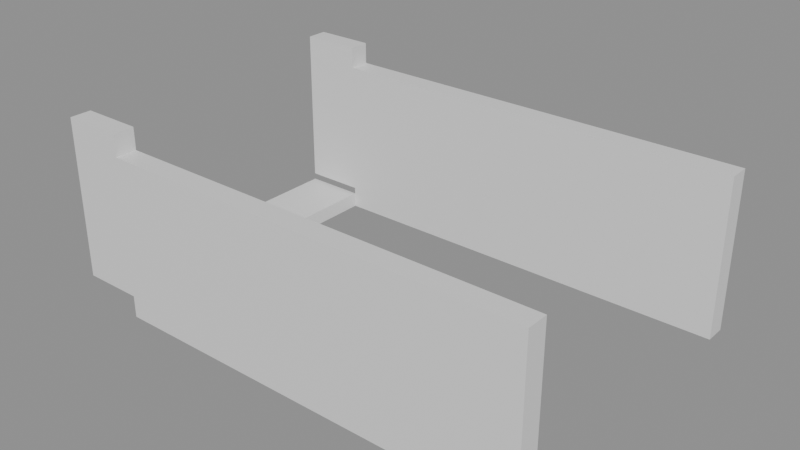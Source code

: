# Source: building_lego.blend  (saved by Blender 5.0.119; exported with 4.5.12 LTS)
import bpy
from mathutils import Matrix  # noqa: F401  (used for matrix-valued properties, if any)

bpy.ops.wm.read_factory_settings(use_empty=True)
scene = bpy.context.scene
scene.name = 'Scene'

# ---- collections
col_01_paredes_externas = bpy.data.collections.new('01_Paredes_Externas'); scene.collection.children.link(col_01_paredes_externas)
col_03_pisos_escadas = bpy.data.collections.new('03_Pisos_Escadas'); scene.collection.children.link(col_03_pisos_escadas)

# ---- materials (node trees are filled in below, after node groups)
mat_mat_parede_externa = bpy.data.materials.new('Mat_Parede_Externa')
mat_mat_pisos = bpy.data.materials.new('Mat_Pisos')

# ---- material node trees
mat_mat_parede_externa.use_nodes = True; mat_mat_parede_externa.node_tree.nodes.clear()
_N = mat_mat_parede_externa.node_tree.nodes; _L = mat_mat_parede_externa.node_tree.links
n0 = _N.new('ShaderNodeBsdfPrincipled'); n0.name = 'BSDF - Pré-fundamentado'; n0.location = (-200, 100)
n1 = _N.new('ShaderNodeOutputMaterial'); n1.name = 'Saída de material'; n1.location = (200, 100)
_L.new(n0.outputs[0], n1.inputs[0])
n1.is_active_output = True
mat_mat_pisos.use_nodes = True; mat_mat_pisos.node_tree.nodes.clear()
_N = mat_mat_pisos.node_tree.nodes; _L = mat_mat_pisos.node_tree.links
n0 = _N.new('ShaderNodeBsdfPrincipled'); n0.name = 'BSDF - Pré-fundamentado'; n0.location = (-200, 100)
n1 = _N.new('ShaderNodeOutputMaterial'); n1.name = 'Saída de material'; n1.location = (200, 100)
_L.new(n0.outputs[0], n1.inputs[0])
n1.is_active_output = True

# ---- meshes
me_bloco_dungeon_wall_4584_3989_z_2 = bpy.data.meshes.new('Bloco_dungeon_wall_4584_3989_z-2')
me_bloco_dungeon_wall_4584_3989_z_2.from_pydata([(-0.5, -0.175, -1.32), (0.5, -0.175, -1.32), (0.5, 0.175, -1.32), (-0.5, 0.175, -1.32), (-0.5, -0.175, 1.32), (0.5, -0.175, 1.32), (0.5, 0.175, 1.32), (-0.5, 0.175, 1.32)], [], [(0, 1, 2, 3), (4, 7, 6, 5), (0, 4, 5, 1), (2, 6, 7, 3), (0, 3, 7, 4), (1, 5, 6, 2)])
me_bloco_dungeon_wall_4584_3989_z_2.materials.append(mat_mat_parede_externa)
me_bloco_dungeon_wall_4584_3989_z_2.update()
me_bloco_dungeon_wall_4585_3989_z_5 = bpy.data.meshes.new('Bloco_dungeon_wall_4585_3989_z-5')
me_bloco_dungeon_wall_4585_3989_z_5.from_pydata([(-0.5, -0.175, -1.32), (0.5, -0.175, -1.32), (0.5, 0.175, -1.32), (-0.5, 0.175, -1.32), (-0.5, -0.175, 1.32), (0.5, -0.175, 1.32), (0.5, 0.175, 1.32), (-0.5, 0.175, 1.32)], [], [(0, 1, 2, 3), (4, 7, 6, 5), (0, 4, 5, 1), (2, 6, 7, 3), (0, 3, 7, 4), (1, 5, 6, 2)])
me_bloco_dungeon_wall_4585_3989_z_5.materials.append(mat_mat_parede_externa)
me_bloco_dungeon_wall_4585_3989_z_5.update()
me_bloco_dungeon_wall_4586_3989_z_5 = bpy.data.meshes.new('Bloco_dungeon_wall_4586_3989_z-5')
me_bloco_dungeon_wall_4586_3989_z_5.from_pydata([(-0.5, -0.175, -1.32), (0.5, -0.175, -1.32), (0.5, 0.175, -1.32), (-0.5, 0.175, -1.32), (-0.5, -0.175, 1.32), (0.5, -0.175, 1.32), (0.5, 0.175, 1.32), (-0.5, 0.175, 1.32)], [], [(0, 1, 2, 3), (4, 7, 6, 5), (0, 4, 5, 1), (2, 6, 7, 3), (0, 3, 7, 4), (1, 5, 6, 2)])
me_bloco_dungeon_wall_4586_3989_z_5.materials.append(mat_mat_parede_externa)
me_bloco_dungeon_wall_4586_3989_z_5.update()
me_bloco_dungeon_wall_4587_3989_z_5 = bpy.data.meshes.new('Bloco_dungeon_wall_4587_3989_z-5')
me_bloco_dungeon_wall_4587_3989_z_5.from_pydata([(-0.5, -0.175, -1.32), (0.5, -0.175, -1.32), (0.5, 0.175, -1.32), (-0.5, 0.175, -1.32), (-0.5, -0.175, 1.32), (0.5, -0.175, 1.32), (0.5, 0.175, 1.32), (-0.5, 0.175, 1.32)], [], [(0, 1, 2, 3), (4, 7, 6, 5), (0, 4, 5, 1), (2, 6, 7, 3), (0, 3, 7, 4), (1, 5, 6, 2)])
me_bloco_dungeon_wall_4587_3989_z_5.materials.append(mat_mat_parede_externa)
me_bloco_dungeon_wall_4587_3989_z_5.update()
me_bloco_dungeon_wall_4588_3989_z_5 = bpy.data.meshes.new('Bloco_dungeon_wall_4588_3989_z-5')
me_bloco_dungeon_wall_4588_3989_z_5.from_pydata([(-0.5, -0.175, -1.32), (0.5, -0.175, -1.32), (0.5, 0.175, -1.32), (-0.5, 0.175, -1.32), (-0.5, -0.175, 1.32), (0.5, -0.175, 1.32), (0.5, 0.175, 1.32), (-0.5, 0.175, 1.32)], [], [(0, 1, 2, 3), (4, 7, 6, 5), (0, 4, 5, 1), (2, 6, 7, 3), (0, 3, 7, 4), (1, 5, 6, 2)])
me_bloco_dungeon_wall_4588_3989_z_5.materials.append(mat_mat_parede_externa)
me_bloco_dungeon_wall_4588_3989_z_5.update()
me_bloco_dungeon_wall_4589_3989_z_5 = bpy.data.meshes.new('Bloco_dungeon_wall_4589_3989_z-5')
me_bloco_dungeon_wall_4589_3989_z_5.from_pydata([(-0.5, -0.175, -1.32), (0.5, -0.175, -1.32), (0.5, 0.175, -1.32), (-0.5, 0.175, -1.32), (-0.5, -0.175, 1.32), (0.5, -0.175, 1.32), (0.5, 0.175, 1.32), (-0.5, 0.175, 1.32)], [], [(0, 1, 2, 3), (4, 7, 6, 5), (0, 4, 5, 1), (2, 6, 7, 3), (0, 3, 7, 4), (1, 5, 6, 2)])
me_bloco_dungeon_wall_4589_3989_z_5.materials.append(mat_mat_parede_externa)
me_bloco_dungeon_wall_4589_3989_z_5.update()
me_bloco_dungeon_wall_4590_3989_z_5 = bpy.data.meshes.new('Bloco_dungeon_wall_4590_3989_z-5')
me_bloco_dungeon_wall_4590_3989_z_5.from_pydata([(-0.5, -0.175, -1.32), (0.5, -0.175, -1.32), (0.5, 0.175, -1.32), (-0.5, 0.175, -1.32), (-0.5, -0.175, 1.32), (0.5, -0.175, 1.32), (0.5, 0.175, 1.32), (-0.5, 0.175, 1.32)], [], [(0, 1, 2, 3), (4, 7, 6, 5), (0, 4, 5, 1), (2, 6, 7, 3), (0, 3, 7, 4), (1, 5, 6, 2)])
me_bloco_dungeon_wall_4590_3989_z_5.materials.append(mat_mat_parede_externa)
me_bloco_dungeon_wall_4590_3989_z_5.update()
me_bloco_dungeon_wall_4591_3989_z_5 = bpy.data.meshes.new('Bloco_dungeon_wall_4591_3989_z-5')
me_bloco_dungeon_wall_4591_3989_z_5.from_pydata([(-0.5, -0.175, -1.32), (0.5, -0.175, -1.32), (0.5, 0.175, -1.32), (-0.5, 0.175, -1.32), (-0.5, -0.175, 1.32), (0.5, -0.175, 1.32), (0.5, 0.175, 1.32), (-0.5, 0.175, 1.32)], [], [(0, 1, 2, 3), (4, 7, 6, 5), (0, 4, 5, 1), (2, 6, 7, 3), (0, 3, 7, 4), (1, 5, 6, 2)])
me_bloco_dungeon_wall_4591_3989_z_5.materials.append(mat_mat_parede_externa)
me_bloco_dungeon_wall_4591_3989_z_5.update()
me_bloco_dungeon_wall_4584_3994_z_2 = bpy.data.meshes.new('Bloco_dungeon_wall_4584_3994_z-2')
me_bloco_dungeon_wall_4584_3994_z_2.from_pydata([(-0.5, -0.175, -1.32), (0.5, -0.175, -1.32), (0.5, 0.175, -1.32), (-0.5, 0.175, -1.32), (-0.5, -0.175, 1.32), (0.5, -0.175, 1.32), (0.5, 0.175, 1.32), (-0.5, 0.175, 1.32)], [], [(0, 1, 2, 3), (4, 7, 6, 5), (0, 4, 5, 1), (2, 6, 7, 3), (0, 3, 7, 4), (1, 5, 6, 2)])
me_bloco_dungeon_wall_4584_3994_z_2.materials.append(mat_mat_parede_externa)
me_bloco_dungeon_wall_4584_3994_z_2.update()
me_bloco_dungeon_wall_4585_3994_z_5 = bpy.data.meshes.new('Bloco_dungeon_wall_4585_3994_z-5')
me_bloco_dungeon_wall_4585_3994_z_5.from_pydata([(-0.5, -0.175, -1.32), (0.5, -0.175, -1.32), (0.5, 0.175, -1.32), (-0.5, 0.175, -1.32), (-0.5, -0.175, 1.32), (0.5, -0.175, 1.32), (0.5, 0.175, 1.32), (-0.5, 0.175, 1.32)], [], [(0, 1, 2, 3), (4, 7, 6, 5), (0, 4, 5, 1), (2, 6, 7, 3), (0, 3, 7, 4), (1, 5, 6, 2)])
me_bloco_dungeon_wall_4585_3994_z_5.materials.append(mat_mat_parede_externa)
me_bloco_dungeon_wall_4585_3994_z_5.update()
me_bloco_dungeon_wall_4586_3994_z_5 = bpy.data.meshes.new('Bloco_dungeon_wall_4586_3994_z-5')
me_bloco_dungeon_wall_4586_3994_z_5.from_pydata([(-0.5, -0.175, -1.32), (0.5, -0.175, -1.32), (0.5, 0.175, -1.32), (-0.5, 0.175, -1.32), (-0.5, -0.175, 1.32), (0.5, -0.175, 1.32), (0.5, 0.175, 1.32), (-0.5, 0.175, 1.32)], [], [(0, 1, 2, 3), (4, 7, 6, 5), (0, 4, 5, 1), (2, 6, 7, 3), (0, 3, 7, 4), (1, 5, 6, 2)])
me_bloco_dungeon_wall_4586_3994_z_5.materials.append(mat_mat_parede_externa)
me_bloco_dungeon_wall_4586_3994_z_5.update()
me_bloco_dungeon_wall_4587_3994_z_5 = bpy.data.meshes.new('Bloco_dungeon_wall_4587_3994_z-5')
me_bloco_dungeon_wall_4587_3994_z_5.from_pydata([(-0.5, -0.175, -1.32), (0.5, -0.175, -1.32), (0.5, 0.175, -1.32), (-0.5, 0.175, -1.32), (-0.5, -0.175, 1.32), (0.5, -0.175, 1.32), (0.5, 0.175, 1.32), (-0.5, 0.175, 1.32)], [], [(0, 1, 2, 3), (4, 7, 6, 5), (0, 4, 5, 1), (2, 6, 7, 3), (0, 3, 7, 4), (1, 5, 6, 2)])
me_bloco_dungeon_wall_4587_3994_z_5.materials.append(mat_mat_parede_externa)
me_bloco_dungeon_wall_4587_3994_z_5.update()
me_bloco_dungeon_wall_4588_3994_z_5 = bpy.data.meshes.new('Bloco_dungeon_wall_4588_3994_z-5')
me_bloco_dungeon_wall_4588_3994_z_5.from_pydata([(-0.5, -0.175, -1.32), (0.5, -0.175, -1.32), (0.5, 0.175, -1.32), (-0.5, 0.175, -1.32), (-0.5, -0.175, 1.32), (0.5, -0.175, 1.32), (0.5, 0.175, 1.32), (-0.5, 0.175, 1.32)], [], [(0, 1, 2, 3), (4, 7, 6, 5), (0, 4, 5, 1), (2, 6, 7, 3), (0, 3, 7, 4), (1, 5, 6, 2)])
me_bloco_dungeon_wall_4588_3994_z_5.materials.append(mat_mat_parede_externa)
me_bloco_dungeon_wall_4588_3994_z_5.update()
me_bloco_dungeon_wall_4589_3994_z_5 = bpy.data.meshes.new('Bloco_dungeon_wall_4589_3994_z-5')
me_bloco_dungeon_wall_4589_3994_z_5.from_pydata([(-0.5, -0.175, -1.32), (0.5, -0.175, -1.32), (0.5, 0.175, -1.32), (-0.5, 0.175, -1.32), (-0.5, -0.175, 1.32), (0.5, -0.175, 1.32), (0.5, 0.175, 1.32), (-0.5, 0.175, 1.32)], [], [(0, 1, 2, 3), (4, 7, 6, 5), (0, 4, 5, 1), (2, 6, 7, 3), (0, 3, 7, 4), (1, 5, 6, 2)])
me_bloco_dungeon_wall_4589_3994_z_5.materials.append(mat_mat_parede_externa)
me_bloco_dungeon_wall_4589_3994_z_5.update()
me_bloco_dungeon_wall_4590_3994_z_5 = bpy.data.meshes.new('Bloco_dungeon_wall_4590_3994_z-5')
me_bloco_dungeon_wall_4590_3994_z_5.from_pydata([(-0.5, -0.175, -1.32), (0.5, -0.175, -1.32), (0.5, 0.175, -1.32), (-0.5, 0.175, -1.32), (-0.5, -0.175, 1.32), (0.5, -0.175, 1.32), (0.5, 0.175, 1.32), (-0.5, 0.175, 1.32)], [], [(0, 1, 2, 3), (4, 7, 6, 5), (0, 4, 5, 1), (2, 6, 7, 3), (0, 3, 7, 4), (1, 5, 6, 2)])
me_bloco_dungeon_wall_4590_3994_z_5.materials.append(mat_mat_parede_externa)
me_bloco_dungeon_wall_4590_3994_z_5.update()
me_bloco_dungeon_wall_4591_3994_z_5 = bpy.data.meshes.new('Bloco_dungeon_wall_4591_3994_z-5')
me_bloco_dungeon_wall_4591_3994_z_5.from_pydata([(-0.5, -0.175, -1.32), (0.5, -0.175, -1.32), (0.5, 0.175, -1.32), (-0.5, 0.175, -1.32), (-0.5, -0.175, 1.32), (0.5, -0.175, 1.32), (0.5, 0.175, 1.32), (-0.5, 0.175, 1.32)], [], [(0, 1, 2, 3), (4, 7, 6, 5), (0, 4, 5, 1), (2, 6, 7, 3), (0, 3, 7, 4), (1, 5, 6, 2)])
me_bloco_dungeon_wall_4591_3994_z_5.materials.append(mat_mat_parede_externa)
me_bloco_dungeon_wall_4591_3994_z_5.update()
me_degrau_4584_3990_z_5 = bpy.data.meshes.new('Degrau_4584_3990_z-5')
me_degrau_4584_3990_z_5.from_pydata([(-0.5, -0.5, -0.125), (0.5, -0.5, -0.125), (0.5, 0.5, -0.125), (-0.5, 0.5, -0.125), (-0.5, -0.5, 0.125), (0.5, -0.5, 0.125), (0.5, 0.5, 0.125), (-0.5, 0.5, 0.125)], [], [(0, 1, 2, 3), (4, 7, 6, 5), (0, 4, 5, 1), (2, 6, 7, 3), (0, 3, 7, 4), (1, 5, 6, 2)])
me_degrau_4584_3990_z_5.materials.append(mat_mat_pisos)
me_degrau_4584_3990_z_5.update()
me_degrau_4584_3991_z_5 = bpy.data.meshes.new('Degrau_4584_3991_z-5')
me_degrau_4584_3991_z_5.from_pydata([(-0.5, -0.5, -0.125), (0.5, -0.5, -0.125), (0.5, 0.5, -0.125), (-0.5, 0.5, -0.125), (-0.5, -0.5, 0.125), (0.5, -0.5, 0.125), (0.5, 0.5, 0.125), (-0.5, 0.5, 0.125)], [], [(0, 1, 2, 3), (4, 7, 6, 5), (0, 4, 5, 1), (2, 6, 7, 3), (0, 3, 7, 4), (1, 5, 6, 2)])
me_degrau_4584_3991_z_5.materials.append(mat_mat_pisos)
me_degrau_4584_3991_z_5.update()
me_degrau_4584_3992_z_5 = bpy.data.meshes.new('Degrau_4584_3992_z-5')
me_degrau_4584_3992_z_5.from_pydata([(-0.5, -0.5, -0.125), (0.5, -0.5, -0.125), (0.5, 0.5, -0.125), (-0.5, 0.5, -0.125), (-0.5, -0.5, 0.125), (0.5, -0.5, 0.125), (0.5, 0.5, 0.125), (-0.5, 0.5, 0.125)], [], [(0, 1, 2, 3), (4, 7, 6, 5), (0, 4, 5, 1), (2, 6, 7, 3), (0, 3, 7, 4), (1, 5, 6, 2)])
me_degrau_4584_3992_z_5.materials.append(mat_mat_pisos)
me_degrau_4584_3992_z_5.update()
me_degrau_4584_3993_z_5 = bpy.data.meshes.new('Degrau_4584_3993_z-5')
me_degrau_4584_3993_z_5.from_pydata([(-0.5, -0.5, -0.125), (0.5, -0.5, -0.125), (0.5, 0.5, -0.125), (-0.5, 0.5, -0.125), (-0.5, -0.5, 0.125), (0.5, -0.5, 0.125), (0.5, 0.5, 0.125), (-0.5, 0.5, 0.125)], [], [(0, 1, 2, 3), (4, 7, 6, 5), (0, 4, 5, 1), (2, 6, 7, 3), (0, 3, 7, 4), (1, 5, 6, 2)])
me_degrau_4584_3993_z_5.materials.append(mat_mat_pisos)
me_degrau_4584_3993_z_5.update()

# ---- objects
ob_parede_externa_norte_y3989_x4584_4591 = bpy.data.objects.new('Parede_Externa_Norte_Y3989_X4584_4591', None)
ob_bloco_dungeon_wall_4584_3989_z_2 = bpy.data.objects.new('Bloco_dungeon_wall_4584_3989_z-2', me_bloco_dungeon_wall_4584_3989_z_2)
ob_bloco_dungeon_wall_4585_3989_z_5 = bpy.data.objects.new('Bloco_dungeon_wall_4585_3989_z-5', me_bloco_dungeon_wall_4585_3989_z_5)
ob_bloco_dungeon_wall_4586_3989_z_5 = bpy.data.objects.new('Bloco_dungeon_wall_4586_3989_z-5', me_bloco_dungeon_wall_4586_3989_z_5)
ob_bloco_dungeon_wall_4587_3989_z_5 = bpy.data.objects.new('Bloco_dungeon_wall_4587_3989_z-5', me_bloco_dungeon_wall_4587_3989_z_5)
ob_bloco_dungeon_wall_4588_3989_z_5 = bpy.data.objects.new('Bloco_dungeon_wall_4588_3989_z-5', me_bloco_dungeon_wall_4588_3989_z_5)
ob_bloco_dungeon_wall_4589_3989_z_5 = bpy.data.objects.new('Bloco_dungeon_wall_4589_3989_z-5', me_bloco_dungeon_wall_4589_3989_z_5)
ob_bloco_dungeon_wall_4590_3989_z_5 = bpy.data.objects.new('Bloco_dungeon_wall_4590_3989_z-5', me_bloco_dungeon_wall_4590_3989_z_5)
ob_bloco_dungeon_wall_4591_3989_z_5 = bpy.data.objects.new('Bloco_dungeon_wall_4591_3989_z-5', me_bloco_dungeon_wall_4591_3989_z_5)
ob_parede_externa_sul_y3994_x4584_4591 = bpy.data.objects.new('Parede_Externa_Sul_Y3994_X4584_4591', None)
ob_bloco_dungeon_wall_4584_3994_z_2 = bpy.data.objects.new('Bloco_dungeon_wall_4584_3994_z-2', me_bloco_dungeon_wall_4584_3994_z_2)
ob_bloco_dungeon_wall_4585_3994_z_5 = bpy.data.objects.new('Bloco_dungeon_wall_4585_3994_z-5', me_bloco_dungeon_wall_4585_3994_z_5)
ob_bloco_dungeon_wall_4586_3994_z_5 = bpy.data.objects.new('Bloco_dungeon_wall_4586_3994_z-5', me_bloco_dungeon_wall_4586_3994_z_5)
ob_bloco_dungeon_wall_4587_3994_z_5 = bpy.data.objects.new('Bloco_dungeon_wall_4587_3994_z-5', me_bloco_dungeon_wall_4587_3994_z_5)
ob_bloco_dungeon_wall_4588_3994_z_5 = bpy.data.objects.new('Bloco_dungeon_wall_4588_3994_z-5', me_bloco_dungeon_wall_4588_3994_z_5)
ob_bloco_dungeon_wall_4589_3994_z_5 = bpy.data.objects.new('Bloco_dungeon_wall_4589_3994_z-5', me_bloco_dungeon_wall_4589_3994_z_5)
ob_bloco_dungeon_wall_4590_3994_z_5 = bpy.data.objects.new('Bloco_dungeon_wall_4590_3994_z-5', me_bloco_dungeon_wall_4590_3994_z_5)
ob_bloco_dungeon_wall_4591_3994_z_5 = bpy.data.objects.new('Bloco_dungeon_wall_4591_3994_z-5', me_bloco_dungeon_wall_4591_3994_z_5)
ob_escadas_corrim_os = bpy.data.objects.new('Escadas_Corrimãos', None)
ob_degrau_4584_3990_z_5 = bpy.data.objects.new('Degrau_4584_3990_z-5', me_degrau_4584_3990_z_5)
ob_degrau_4584_3991_z_5 = bpy.data.objects.new('Degrau_4584_3991_z-5', me_degrau_4584_3991_z_5)
ob_degrau_4584_3992_z_5 = bpy.data.objects.new('Degrau_4584_3992_z-5', me_degrau_4584_3992_z_5)
ob_degrau_4584_3993_z_5 = bpy.data.objects.new('Degrau_4584_3993_z-5', me_degrau_4584_3993_z_5)

# ---- transforms, parenting, visibility, modifiers, constraints
ob_parede_externa_norte_y3989_x4584_4591.location = (0.0, -2.5, 0.0)
ob_parede_externa_norte_y3989_x4584_4591.empty_display_type = 'CUBE'
ob_bloco_dungeon_wall_4584_3989_z_2.parent = ob_parede_externa_norte_y3989_x4584_4591
ob_bloco_dungeon_wall_4584_3989_z_2.matrix_parent_inverse = Matrix(((1.0, -0.0, 0.0, -0.0), (-0.0, 1.0, -0.0, 2.5), (0.0, -0.0, 1.0, -0.0), (-0.0, 0.0, -0.0, 1.0)))
ob_bloco_dungeon_wall_4584_3989_z_2.location = (-3.5, -2.825, 1.68)
ob_bloco_dungeon_wall_4585_3989_z_5.parent = ob_parede_externa_norte_y3989_x4584_4591
ob_bloco_dungeon_wall_4585_3989_z_5.matrix_parent_inverse = Matrix(((1.0, -0.0, 0.0, -0.0), (-0.0, 1.0, -0.0, 2.5), (0.0, -0.0, 1.0, -0.0), (-0.0, 0.0, -0.0, 1.0)))
ob_bloco_dungeon_wall_4585_3989_z_5.location = (-2.5, -2.825, 1.32)
ob_bloco_dungeon_wall_4586_3989_z_5.parent = ob_parede_externa_norte_y3989_x4584_4591
ob_bloco_dungeon_wall_4586_3989_z_5.matrix_parent_inverse = Matrix(((1.0, -0.0, 0.0, -0.0), (-0.0, 1.0, -0.0, 2.5), (0.0, -0.0, 1.0, -0.0), (-0.0, 0.0, -0.0, 1.0)))
ob_bloco_dungeon_wall_4586_3989_z_5.location = (-1.5, -2.825, 1.32)
ob_bloco_dungeon_wall_4587_3989_z_5.parent = ob_parede_externa_norte_y3989_x4584_4591
ob_bloco_dungeon_wall_4587_3989_z_5.matrix_parent_inverse = Matrix(((1.0, -0.0, 0.0, -0.0), (-0.0, 1.0, -0.0, 2.5), (0.0, -0.0, 1.0, -0.0), (-0.0, 0.0, -0.0, 1.0)))
ob_bloco_dungeon_wall_4587_3989_z_5.location = (-0.5, -2.825, 1.32)
ob_bloco_dungeon_wall_4588_3989_z_5.parent = ob_parede_externa_norte_y3989_x4584_4591
ob_bloco_dungeon_wall_4588_3989_z_5.matrix_parent_inverse = Matrix(((1.0, -0.0, 0.0, -0.0), (-0.0, 1.0, -0.0, 2.5), (0.0, -0.0, 1.0, -0.0), (-0.0, 0.0, -0.0, 1.0)))
ob_bloco_dungeon_wall_4588_3989_z_5.location = (0.5, -2.825, 1.32)
ob_bloco_dungeon_wall_4589_3989_z_5.parent = ob_parede_externa_norte_y3989_x4584_4591
ob_bloco_dungeon_wall_4589_3989_z_5.matrix_parent_inverse = Matrix(((1.0, -0.0, 0.0, -0.0), (-0.0, 1.0, -0.0, 2.5), (0.0, -0.0, 1.0, -0.0), (-0.0, 0.0, -0.0, 1.0)))
ob_bloco_dungeon_wall_4589_3989_z_5.location = (1.5, -2.825, 1.32)
ob_bloco_dungeon_wall_4590_3989_z_5.parent = ob_parede_externa_norte_y3989_x4584_4591
ob_bloco_dungeon_wall_4590_3989_z_5.matrix_parent_inverse = Matrix(((1.0, -0.0, 0.0, -0.0), (-0.0, 1.0, -0.0, 2.5), (0.0, -0.0, 1.0, -0.0), (-0.0, 0.0, -0.0, 1.0)))
ob_bloco_dungeon_wall_4590_3989_z_5.location = (2.5, -2.825, 1.32)
ob_bloco_dungeon_wall_4591_3989_z_5.parent = ob_parede_externa_norte_y3989_x4584_4591
ob_bloco_dungeon_wall_4591_3989_z_5.matrix_parent_inverse = Matrix(((1.0, -0.0, 0.0, -0.0), (-0.0, 1.0, -0.0, 2.5), (0.0, -0.0, 1.0, -0.0), (-0.0, 0.0, -0.0, 1.0)))
ob_bloco_dungeon_wall_4591_3989_z_5.location = (3.5, -2.825, 1.32)
ob_parede_externa_sul_y3994_x4584_4591.location = (0.0, 2.5, 0.0)
ob_parede_externa_sul_y3994_x4584_4591.empty_display_type = 'CUBE'
ob_bloco_dungeon_wall_4584_3994_z_2.parent = ob_parede_externa_sul_y3994_x4584_4591
ob_bloco_dungeon_wall_4584_3994_z_2.matrix_parent_inverse = Matrix(((1.0, -0.0, 0.0, -0.0), (-0.0, 1.0, -0.0, -2.5), (0.0, -0.0, 1.0, -0.0), (-0.0, 0.0, -0.0, 1.0)))
ob_bloco_dungeon_wall_4584_3994_z_2.location = (-3.5, 2.175, 1.68)
ob_bloco_dungeon_wall_4585_3994_z_5.parent = ob_parede_externa_sul_y3994_x4584_4591
ob_bloco_dungeon_wall_4585_3994_z_5.matrix_parent_inverse = Matrix(((1.0, -0.0, 0.0, -0.0), (-0.0, 1.0, -0.0, -2.5), (0.0, -0.0, 1.0, -0.0), (-0.0, 0.0, -0.0, 1.0)))
ob_bloco_dungeon_wall_4585_3994_z_5.location = (-2.5, 2.175, 1.32)
ob_bloco_dungeon_wall_4586_3994_z_5.parent = ob_parede_externa_sul_y3994_x4584_4591
ob_bloco_dungeon_wall_4586_3994_z_5.matrix_parent_inverse = Matrix(((1.0, -0.0, 0.0, -0.0), (-0.0, 1.0, -0.0, -2.5), (0.0, -0.0, 1.0, -0.0), (-0.0, 0.0, -0.0, 1.0)))
ob_bloco_dungeon_wall_4586_3994_z_5.location = (-1.5, 2.175, 1.32)
ob_bloco_dungeon_wall_4587_3994_z_5.parent = ob_parede_externa_sul_y3994_x4584_4591
ob_bloco_dungeon_wall_4587_3994_z_5.matrix_parent_inverse = Matrix(((1.0, -0.0, 0.0, -0.0), (-0.0, 1.0, -0.0, -2.5), (0.0, -0.0, 1.0, -0.0), (-0.0, 0.0, -0.0, 1.0)))
ob_bloco_dungeon_wall_4587_3994_z_5.location = (-0.5, 2.175, 1.32)
ob_bloco_dungeon_wall_4588_3994_z_5.parent = ob_parede_externa_sul_y3994_x4584_4591
ob_bloco_dungeon_wall_4588_3994_z_5.matrix_parent_inverse = Matrix(((1.0, -0.0, 0.0, -0.0), (-0.0, 1.0, -0.0, -2.5), (0.0, -0.0, 1.0, -0.0), (-0.0, 0.0, -0.0, 1.0)))
ob_bloco_dungeon_wall_4588_3994_z_5.location = (0.5, 2.175, 1.32)
ob_bloco_dungeon_wall_4589_3994_z_5.parent = ob_parede_externa_sul_y3994_x4584_4591
ob_bloco_dungeon_wall_4589_3994_z_5.matrix_parent_inverse = Matrix(((1.0, -0.0, 0.0, -0.0), (-0.0, 1.0, -0.0, -2.5), (0.0, -0.0, 1.0, -0.0), (-0.0, 0.0, -0.0, 1.0)))
ob_bloco_dungeon_wall_4589_3994_z_5.location = (1.5, 2.175, 1.32)
ob_bloco_dungeon_wall_4590_3994_z_5.parent = ob_parede_externa_sul_y3994_x4584_4591
ob_bloco_dungeon_wall_4590_3994_z_5.matrix_parent_inverse = Matrix(((1.0, -0.0, 0.0, -0.0), (-0.0, 1.0, -0.0, -2.5), (0.0, -0.0, 1.0, -0.0), (-0.0, 0.0, -0.0, 1.0)))
ob_bloco_dungeon_wall_4590_3994_z_5.location = (2.5, 2.175, 1.32)
ob_bloco_dungeon_wall_4591_3994_z_5.parent = ob_parede_externa_sul_y3994_x4584_4591
ob_bloco_dungeon_wall_4591_3994_z_5.matrix_parent_inverse = Matrix(((1.0, -0.0, 0.0, -0.0), (-0.0, 1.0, -0.0, -2.5), (0.0, -0.0, 1.0, -0.0), (-0.0, 0.0, -0.0, 1.0)))
ob_bloco_dungeon_wall_4591_3994_z_5.location = (3.5, 2.175, 1.32)
ob_escadas_corrim_os.location = (0.0, 0.0, 0.0)
ob_escadas_corrim_os.empty_display_type = 'CUBE'
ob_degrau_4584_3990_z_5.parent = ob_escadas_corrim_os
ob_degrau_4584_3990_z_5.location = (-3.5, -1.5, 0.125)
ob_degrau_4584_3991_z_5.parent = ob_escadas_corrim_os
ob_degrau_4584_3991_z_5.location = (-3.5, -0.5, 0.125)
ob_degrau_4584_3992_z_5.parent = ob_escadas_corrim_os
ob_degrau_4584_3992_z_5.location = (-3.5, 0.5, 0.125)
ob_degrau_4584_3993_z_5.parent = ob_escadas_corrim_os
ob_degrau_4584_3993_z_5.location = (-3.5, 1.5, 0.125)

# ---- collection membership
col_01_paredes_externas.objects.link(ob_parede_externa_norte_y3989_x4584_4591)
col_01_paredes_externas.objects.link(ob_bloco_dungeon_wall_4584_3989_z_2)
col_01_paredes_externas.objects.link(ob_bloco_dungeon_wall_4585_3989_z_5)
col_01_paredes_externas.objects.link(ob_bloco_dungeon_wall_4586_3989_z_5)
col_01_paredes_externas.objects.link(ob_bloco_dungeon_wall_4587_3989_z_5)
col_01_paredes_externas.objects.link(ob_bloco_dungeon_wall_4588_3989_z_5)
col_01_paredes_externas.objects.link(ob_bloco_dungeon_wall_4589_3989_z_5)
col_01_paredes_externas.objects.link(ob_bloco_dungeon_wall_4590_3989_z_5)
col_01_paredes_externas.objects.link(ob_bloco_dungeon_wall_4591_3989_z_5)
col_01_paredes_externas.objects.link(ob_parede_externa_sul_y3994_x4584_4591)
col_01_paredes_externas.objects.link(ob_bloco_dungeon_wall_4584_3994_z_2)
col_01_paredes_externas.objects.link(ob_bloco_dungeon_wall_4585_3994_z_5)
col_01_paredes_externas.objects.link(ob_bloco_dungeon_wall_4586_3994_z_5)
col_01_paredes_externas.objects.link(ob_bloco_dungeon_wall_4587_3994_z_5)
col_01_paredes_externas.objects.link(ob_bloco_dungeon_wall_4588_3994_z_5)
col_01_paredes_externas.objects.link(ob_bloco_dungeon_wall_4589_3994_z_5)
col_01_paredes_externas.objects.link(ob_bloco_dungeon_wall_4590_3994_z_5)
col_01_paredes_externas.objects.link(ob_bloco_dungeon_wall_4591_3994_z_5)
col_03_pisos_escadas.objects.link(ob_escadas_corrim_os)
col_03_pisos_escadas.objects.link(ob_degrau_4584_3990_z_5)
col_03_pisos_escadas.objects.link(ob_degrau_4584_3991_z_5)
col_03_pisos_escadas.objects.link(ob_degrau_4584_3992_z_5)
col_03_pisos_escadas.objects.link(ob_degrau_4584_3993_z_5)

# ---- scene / render settings (as saved in the file)
scene.frame_start = 1; scene.frame_end = 250; scene.frame_set(1)
scene.render.engine = 'BLENDER_EEVEE_NEXT'
scene.render.bake_bias = 0.0
scene.render.bake_samples = 0
scene.cycles.sampling_pattern = 'TABULATED_SOBOL'
scene.eevee.use_volume_custom_range = False
bpy.context.view_layer.update()

# ---- added for rendering (the .blend has no active camera and no usable light): camera, sun + grey world if the file has none
cam_auto = bpy.data.cameras.new('AutoCamera')
cam_auto.lens = 50.0
cam_auto.sensor_width = 36.0
cam_auto.clip_end = 1000.0
ob_auto_camera = bpy.data.objects.new('AutoCamera', cam_auto)
scene.collection.objects.link(ob_auto_camera)
ob_auto_camera.location = (9.327, -11.5174, 8.9616)
ob_auto_camera.rotation_euler = (1.09748, -7.21219e-08, 0.694738)
scene.camera = ob_auto_camera
light_auto_sun = bpy.data.lights.new('AutoSun', 'SUN')
light_auto_sun.energy = 3.0
light_auto_sun.angle = 0.0523599
ob_auto_sun = bpy.data.objects.new('AutoSun', light_auto_sun)
scene.collection.objects.link(ob_auto_sun)
ob_auto_sun.rotation_euler = (0.872665, 0.174533, 0.523599)
if scene.world is None:
    world_auto = bpy.data.worlds.new('AutoWorld')
    world_auto.color = (0.3, 0.3, 0.3)
    scene.world = world_auto
bpy.context.view_layer.update()
